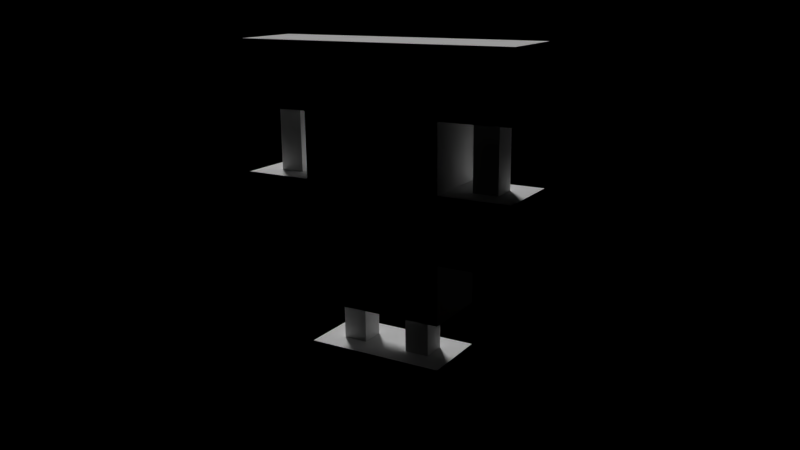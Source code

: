 # Source: DungeonMech.blend  (saved by Blender 2.70.0; exported with 4.5.12 LTS)
import bpy
from mathutils import Matrix  # noqa: F401  (used for matrix-valued properties, if any)

bpy.ops.wm.read_factory_settings(use_empty=True)
scene = bpy.context.scene
scene.name = 'Scene'

# ---- collections
col_collection_1 = bpy.data.collections.new('Collection 1'); scene.collection.children.link(col_collection_1)

# ---- materials (node trees are filled in below, after node groups)
mat_dungeonmaster = bpy.data.materials.new('DungeonMaster')
mat_dungeonmaster.alpha_threshold = 0.0
mat_dungeonmaster.use_transparent_shadow = False
mat_dungeonmaster.roughness = 0.5
mat_dungeonmaster.specular_intensity = 0.0
mat_dungeonmaster.line_color = (0.0, 0.0, 0.0, 1.0)

# ---- material node trees

# ---- world
world_world = bpy.data.worlds.new('World'); scene.world = world_world
world_world.color = (0.0, 0.0, 0.0)
world_world.use_sun_shadow = False
world_world.sun_shadow_jitter_overblur = 0.0
world_world.cycles.sampling_method = 'MANUAL'
world_world.cycles.sample_map_resolution = 256

# ---- cameras
cam_camera = bpy.data.cameras.new('Camera')
cam_camera.clip_end = 100.0
cam_camera.lens = 35.0
cam_camera.sensor_width = 32.0
cam_camera.sensor_height = 18.0
cam_camera.ortho_scale = 7.314
cam_camera.dof.focus_distance = 0.0
cam_camera.dof.aperture_fstop = 128.0

# ---- lights
light_lamp = bpy.data.lights.new('Lamp', 'SUN')
light_lamp.transmission_factor = 0.0
light_lamp.cutoff_distance = 30.0
light_lamp.angle = 0.1993
light_lamp.energy = 2.05
light_lamp.shadow_buffer_clip_start = 1.001
light_lamp.shadow_soft_size = 0.1
light_lamp.shadow_cascade_max_distance = 1000.0
light_lamp.cycles.use_multiple_importance_sampling = False

# ---- meshes
me_cube = bpy.data.meshes.new('Cube')
me_cube.from_pydata([(4.0, 2.0, -1.0), (4.0, -2.0, -1.0), (-4.0, -2.0, -1.0), (-4.0, 2.0, -1.0), (4.0, 2.0, 10.0), (4.0, -2.0, 10.0), (-4.0, -2.0, 10.0), (-4.0, 2.0, 10.0), (-4.0, 2.0, -1.0), (-4.0, -2.0, -1.0), (-8.0, -2.0, -1.0), (-8.0, 2.0, -1.0), (-4.0, 2.0, 10.0), (-4.0, -2.0, 10.0), (-8.0, -2.0, 10.0), (-8.0, 2.0, 10.0), (4.0, 2.0, 10.0), (4.0, -2.0, 10.0), (8.0, -2.0, 10.0), (8.0, 2.0, 10.0), (4.0, 2.0, -1.0), (4.0, -2.0, -1.0), (8.0, -2.0, -1.0), (8.0, 2.0, -1.0), (0.0, 2.0, -10.0), (0.0, -2.0, -10.0), (-4.0, -2.0, -10.0), (-4.0, 2.0, -10.0), (0.0, 2.0, -1.0), (-9.537e-07, -2.0, -1.0), (-4.0, -2.0, -1.0), (-4.0, 2.0, -1.0), (4.0, 2.0, -10.0), (4.0, -2.0, -10.0), (0.0, -2.0, -10.0), (0.0, 2.0, -10.0), (4.0, 2.0, -1.0), (4.0, -2.0, -1.0), (0.0, -2.0, -1.0), (0.0, 2.0, -1.0), (-4.0, -2.0, 6.333), (-8.0, -2.0, 6.333), (-8.0, 2.0, 6.333), (-4.0, 2.0, 6.333), (-4.0, 2.0, 2.667), (-4.0, -2.0, 2.667), (-8.0, -2.0, 2.667), (-8.0, 2.0, 2.667), (-5.3, 0.7, 6.333), (-5.3, -0.7, 6.333), (-6.7, -0.7, 6.333), (-6.7, 0.7, 6.333), (-5.3, 0.7, 2.667), (-5.3, -0.7, 2.667), (-6.7, -0.7, 2.667), (-6.7, 0.7, 2.667), (4.0, 2.0, 6.333), (8.0, -2.0, 2.667), (4.0, -2.0, 6.333), (8.0, -2.0, 6.333), (8.0, 2.0, 6.333), (4.0, 2.0, 2.667), (4.0, -2.0, 2.667), (8.0, 2.0, 2.667), (5.3, 0.7, 6.333), (5.3, -0.7, 6.333), (6.7, -0.7, 6.333), (6.7, 0.7, 6.333), (5.3, 0.7, 2.667), (5.3, -0.7, 2.667), (6.7, -0.7, 2.667), (6.7, 0.7, 2.667), (4.0, 2.0, -6.727), (4.0, 2.0, -4.273), (2.7, 0.7, -6.727), (4.0, -2.0, -4.273), (2.7, -0.7, -6.727), (2.7, 0.7, -4.273), (0.0, 2.0, -6.727), (0.0, 2.0, -4.273), (2.7, -0.7, -4.273), (1.3, -0.7, -6.727), (1.3, -0.7, -4.273), (1.3, 0.7, -6.727), (1.3, 0.7, -4.273), (4.0, -2.0, -6.727), (0.0, -2.0, -6.727), (0.0, -2.0, -4.273), (0.0, 2.0, -6.727), (-2.7, 0.7, -4.273), (-2.7, 0.7, -6.727), (-3.468e-07, -2.0, -6.727), (-1.3, -0.7, -6.727), (-1.3, 0.7, -4.273), (-1.3, 0.7, -6.727), (-2.7, -0.7, -4.273), (-2.7, -0.7, -6.727), (-1.3, -0.7, -4.273), (-4.0, -2.0, -6.727), (-4.0, 2.0, -6.727), (0.0, 2.0, -4.273), (-9.537e-07, -2.0, -4.273), (-4.0, -2.0, -4.273), (-4.0, 2.0, -4.273)], [], [(0, 1, 2, 3), (4, 7, 6, 5), (0, 4, 5, 1), (1, 5, 6, 2), (2, 6, 7, 3), (4, 0, 3, 7), (8, 9, 10, 11), (12, 15, 14, 13), (60, 19, 18, 59), (40, 13, 14, 41), (41, 14, 15, 42), (28, 29, 101, 100), (63, 61, 62, 57), (23, 63, 57, 22), (22, 57, 62, 21), (19, 16, 17, 18), (23, 22, 21, 20), (24, 25, 26, 27), (28, 31, 30, 29), (32, 33, 34, 35), (36, 39, 38, 37), (36, 73, 79, 39), (36, 37, 75, 73), (28, 100, 103, 31), (30, 31, 103, 102), (29, 30, 102, 101), (59, 18, 17, 58), (58, 17, 16, 56), (44, 47, 46, 45), (48, 51, 50, 49), (52, 48, 49, 53), (53, 49, 50, 54), (54, 50, 51, 55), (48, 52, 55, 51), (21, 62, 61, 20), (10, 46, 47, 11), (63, 23, 20, 61), (9, 45, 46, 10), (8, 44, 45, 9), (44, 8, 11, 47), (69, 65, 64, 68), (70, 66, 65, 69), (71, 67, 66, 70), (67, 64, 65, 66), (67, 71, 68, 64), (32, 35, 78, 72), (73, 75, 87, 79), (74, 77, 80, 76), (77, 74, 83, 84), (81, 82, 84, 83), (76, 80, 82, 81), (37, 38, 87, 75), (38, 39, 79, 87), (92, 97, 95, 96), (93, 94, 90, 89), (96, 95, 89, 90), (94, 93, 97, 92), (24, 88, 91, 25), (72, 78, 86, 85), (88, 99, 98, 91), (24, 27, 99, 88), (26, 98, 99, 27), (34, 86, 78, 35), (33, 85, 86, 34), (25, 91, 98, 26), (32, 72, 85, 33), (100, 101, 102, 103), (43, 12, 13, 40), (12, 43, 42, 15), (43, 40, 41, 42), (19, 60, 56, 16), (60, 59, 58, 56)])
_uv = me_cube.uv_layers.new(name='UVMap')
_uv.uv.foreach_set('vector', [0.0, 0.0, 0.0, 0.0, 0.0, 0.0, 0.0, 0.0, 0.1719, 0.375, 0.0, 0.375, 0.0, 0.25, 0.1719, 0.25, 0.5156, 0.5312, 0.5156, 1.0, 0.4219, 1.0, 0.4219, 0.5312, 0.5, 0.03125, 0.5, 0.5, 0.3125, 0.5, 0.3125, 0.03125, 0.4219, 0.5, 0.4219, 1.0, 0.5156, 1.0, 0.5156, 0.5, 0.0, 1.0, 0.0, 0.5, 0.1719, 0.5, 0.1719, 1.0, 0.7656, 0.5, 0.6875, 0.5, 0.6875, 0.3438, 0.7656, 0.3438, 0.7656, 0.5, 0.6875, 0.5, 0.6875, 0.3438, 0.7656, 0.3438, 0.09375, 0.8438, 0.09375, 1.0, 0.1875, 1.0, 0.1875, 0.8438, 0.09375, 0.8438, 0.09375, 1.0, 0.0, 1.0, 0.0, 0.8438, 0.1875, 0.8438, 0.1875, 1.0, 0.09375, 1.0, 0.09375, 0.8438, 0.1562, 0.375, 0.07812, 0.375, 0.07812, 0.25, 0.1562, 0.25, 0.7656, 0.3438, 0.7656, 0.5, 0.6875, 0.5, 0.6875, 0.3438, 0.09375, 0.5312, 0.09375, 0.6875, 0.1875, 0.6875, 0.1875, 0.5312, 0.0, 0.5312, 0.0, 0.6875, 0.09375, 0.6875, 0.09375, 0.5312, 0.6875, 0.5, 0.7656, 0.5, 0.7656, 0.3438, 0.6875, 0.3438, 0.7656, 0.3438, 0.6875, 0.3438, 0.6875, 0.5, 0.7656, 0.5, 0.7656, 0.3438, 0.6875, 0.3438, 0.6875, 0.5, 0.7656, 0.5, 0.7656, 0.3438, 0.7656, 0.5, 0.6875, 0.5, 0.6875, 0.3438, 0.7656, 0.5, 0.6875, 0.5, 0.6875, 0.3438, 0.7656, 0.3438, 0.7656, 0.5, 0.7656, 0.3438, 0.6875, 0.3438, 0.6875, 0.5, 0.07812, 0.375, 0.07812, 0.25, 0.0, 0.25, 0.0, 0.375, 0.2344, 0.375, 0.3125, 0.375, 0.3125, 0.25, 0.2344, 0.25, 0.0, 0.375, 0.0, 0.25, 0.07812, 0.25, 0.07812, 0.375, 0.3125, 0.375, 0.2344, 0.375, 0.2344, 0.25, 0.3125, 0.25, 0.2344, 0.375, 0.1562, 0.375, 0.1562, 0.25, 0.2344, 0.25, 0.0, 0.8438, 0.0, 1.0, 0.09375, 1.0, 0.09375, 0.8438, 0.2812, 0.8438, 0.2812, 1.0, 0.375, 1.0, 0.375, 0.8438, 0.7656, 0.5, 0.6875, 0.5, 0.6875, 0.3438, 0.7656, 0.3438, 0.7656, 0.5, 0.6875, 0.5, 0.6875, 0.3438, 0.7656, 0.3438, 0.5625, 0.3438, 0.5625, 0.5, 0.5312, 0.5, 0.5312, 0.3438, 0.5625, 0.3438, 0.5625, 0.5, 0.5312, 0.5, 0.5312, 0.3438, 0.5625, 0.3438, 0.5625, 0.5, 0.5312, 0.5, 0.5312, 0.3438, 0.5312, 0.5, 0.5312, 0.3438, 0.5625, 0.3438, 0.5625, 0.5, 0.2812, 0.5312, 0.2812, 0.6875, 0.375, 0.6875, 0.375, 0.5312, 0.1875, 0.5312, 0.1875, 0.6875, 0.09375, 0.6875, 0.09375, 0.5312, 0.2812, 0.6875, 0.2812, 0.5312, 0.1875, 0.5312, 0.1875, 0.6875, 0.09375, 0.5312, 0.09375, 0.6875, 0.0, 0.6875, 0.0, 0.5312, 0.375, 0.5312, 0.375, 0.6875, 0.2812, 0.6875, 0.2812, 0.5312, 0.1875, 0.6875, 0.1875, 0.5312, 0.2812, 0.5312, 0.2812, 0.6875, 0.5312, 0.3438, 0.5312, 0.5, 0.5625, 0.5, 0.5625, 0.3438, 0.5312, 0.3438, 0.5312, 0.5, 0.5625, 0.5, 0.5625, 0.3438, 0.5312, 0.3438, 0.5312, 0.5, 0.5625, 0.5, 0.5625, 0.3438, 0.6875, 0.5, 0.7656, 0.5, 0.7656, 0.3438, 0.6875, 0.3438, 0.5625, 0.5, 0.5625, 0.3438, 0.5312, 0.3438, 0.5312, 0.5, 0.07812, 0.03125, 0.0, 0.03125, 0.0, 0.1562, 0.07812, 0.1562, 0.7656, 0.5, 0.6875, 0.5, 0.6875, 0.3438, 0.7656, 0.3438, 0.5469, 0.4062, 0.5469, 0.5, 0.5625, 0.5, 0.5625, 0.4062, 0.5625, 0.5, 0.5625, 0.4062, 0.5469, 0.4062, 0.5469, 0.5, 0.5469, 0.4062, 0.5469, 0.5, 0.5625, 0.5, 0.5625, 0.4062, 0.5469, 0.4062, 0.5469, 0.5, 0.5625, 0.5, 0.5625, 0.4062, 0.1562, 0.375, 0.2344, 0.375, 0.2344, 0.25, 0.1562, 0.25, 0.07812, 0.375, 0.1562, 0.375, 0.1562, 0.25, 0.07812, 0.25, 0.5625, 0.4062, 0.5625, 0.5, 0.5469, 0.5, 0.5469, 0.4062, 0.5469, 0.5, 0.5469, 0.4062, 0.5625, 0.4062, 0.5625, 0.5, 0.5625, 0.4062, 0.5625, 0.5, 0.5469, 0.5, 0.5469, 0.4062, 0.5625, 0.4062, 0.5625, 0.5, 0.5469, 0.5, 0.5469, 0.4062, 0.1562, 0.03125, 0.1562, 0.1562, 0.07812, 0.1562, 0.07812, 0.03125, 0.7656, 0.5, 0.7656, 0.3438, 0.6875, 0.3438, 0.6875, 0.5, 0.7656, 0.3438, 0.7656, 0.5, 0.6875, 0.5, 0.6875, 0.3438, 0.0, 0.03125, 0.07812, 0.03125, 0.07812, 0.1562, 0.0, 0.1562, 0.3125, 0.03125, 0.3125, 0.1562, 0.2344, 0.1562, 0.2344, 0.03125, 0.07812, 0.03125, 0.07812, 0.1562, 0.1562, 0.1562, 0.1562, 0.03125, 0.1562, 0.03125, 0.1562, 0.1562, 0.2344, 0.1562, 0.2344, 0.03125, 0.2344, 0.03125, 0.2344, 0.1562, 0.1562, 0.1562, 0.1562, 0.03125, 0.2344, 0.03125, 0.2344, 0.1562, 0.3125, 0.1562, 0.3125, 0.03125, 0.7656, 0.3438, 0.6875, 0.3438, 0.6875, 0.5, 0.7656, 0.5, 0.375, 0.8438, 0.375, 1.0, 0.2812, 1.0, 0.2812, 0.8438, 0.1875, 1.0, 0.1875, 0.8438, 0.2812, 0.8438, 0.2812, 1.0, 0.7656, 0.5, 0.7656, 0.3438, 0.6875, 0.3438, 0.6875, 0.5, 0.2812, 1.0, 0.2812, 0.8438, 0.1875, 0.8438, 0.1875, 1.0, 0.6875, 0.5, 0.6875, 0.3438, 0.7656, 0.3438, 0.7656, 0.5])
me_cube.materials.append(mat_dungeonmaster)
me_cube.use_remesh_preserve_volume = False
me_cube.use_remesh_preserve_attributes = False
me_cube.use_mirror_vertex_groups = False
me_cube.use_paint_bone_selection = False
me_cube.use_paint_mask = True
me_cube.update()
arm_armature = bpy.data.armatures.new('Armature')  # bones are not reproduced

# ---- objects
ob_dmskeleton = bpy.data.objects.new('DMSkeleton', arm_armature)
ob_dungeon_master = bpy.data.objects.new('Dungeon_Master', me_cube)
ob_lamp = bpy.data.objects.new('Lamp', light_lamp)
ob_camera = bpy.data.objects.new('Camera', cam_camera)

# ---- transforms, parenting, visibility, modifiers, constraints
ob_dmskeleton.location = (0.0, 0.0, 0.0)
ob_dmskeleton.rotation_euler = (0.0, 0.0, 3.142)
ob_dmskeleton.hide_viewport = True
ob_dmskeleton.show_in_front = True
ob_dmskeleton.lineart.crease_threshold = 0.0
ob_dungeon_master.parent = ob_dmskeleton
ob_dungeon_master.location = (0.0, 0.0, 0.0)
ob_dungeon_master.lock_rotations_4d = False
ob_dungeon_master.empty_display_type = 'ARROWS'
ob_dungeon_master.lineart.crease_threshold = 0.0
_vg = ob_dungeon_master.vertex_groups.new(name='Root')
_vg = ob_dungeon_master.vertex_groups.new(name='Body')
_vg.add([0, 1, 2, 3, 4, 5, 6, 7], 1.0, 'REPLACE')
_vg = ob_dungeon_master.vertex_groups.new(name='Arm.R')
_vg.add([8, 9, 10, 11, 12, 13, 14, 15, 40, 41, 42, 43, 44, 45, 46, 47, 48, 49, 50, 51, 52, 53, 54, 55], 1.0, 'REPLACE')
_vg = ob_dungeon_master.vertex_groups.new(name='Arm.L')
_vg.add([16, 17, 18, 19, 20, 21, 22, 23, 56, 57, 58, 59, 60, 61, 62, 63, 64, 65, 66, 67, 68, 69, 70, 71], 1.0, 'REPLACE')
_vg = ob_dungeon_master.vertex_groups.new(name='Leg.R')
_vg.add([24, 25, 26, 27, 28, 29, 30, 31, 88, 89, 90, 91, 92, 93, 94, 95, 96, 97, 98, 99, 100, 101, 102, 103], 1.0, 'REPLACE')
_vg = ob_dungeon_master.vertex_groups.new(name='Leg.L')
_vg.add([32, 33, 34, 35, 36, 37, 38, 39, 72, 73, 74, 75, 76, 77, 78, 79, 80, 81, 82, 83, 84, 85, 86, 87], 1.0, 'REPLACE')
_m = ob_dungeon_master.modifiers.new('Armature', 'ARMATURE')
_m.object = ob_dmskeleton
ob_lamp.location = (15.0, -16.0, 16.0)
ob_lamp.rotation_euler = (0.6503, 0.05522, 1.866)
ob_lamp.scale = (10.2, 10.2, 10.2)
ob_lamp.lock_rotations_4d = False
ob_lamp.empty_display_type = 'ARROWS'
ob_lamp.color = (0.0, 0.0, 0.0, 0.0)
ob_lamp.lineart.crease_threshold = 0.0
_c = ob_lamp.constraints.new('DAMPED_TRACK'); _c.name = 'Damped Track'
_c.target = ob_dungeon_master
_c.track_axis = 'TRACK_NEGATIVE_Z'
ob_camera.location = (-24.31, 38.71, 13.01)
ob_camera.rotation_euler = (1.296, 0.0108, 3.688)
ob_camera.lock_rotations_4d = False
ob_camera.empty_display_type = 'ARROWS'
ob_camera.color = (0.0, 0.0, 0.0, 0.0)
ob_camera.display_type = 'WIRE'
ob_camera.lineart.crease_threshold = 0.0

# ---- collection membership
col_collection_1.objects.link(ob_dmskeleton)
col_collection_1.objects.link(ob_dungeon_master)
col_collection_1.objects.link(ob_lamp)
col_collection_1.objects.link(ob_camera)

# ---- scene / render settings (as saved in the file)
scene.camera = ob_camera
scene.frame_start = 0; scene.frame_end = 48; scene.frame_set(0)
scene.render.engine = 'BLENDER_EEVEE_NEXT'
scene.render.dither_intensity = 0.0
scene.cycles.use_denoising = False
scene.cycles.samples = 10
scene.cycles.sampling_pattern = 'TABULATED_SOBOL'
scene.cycles.light_sampling_threshold = 0.0
scene.cycles.use_adaptive_sampling = False
scene.cycles.use_light_tree = False
scene.cycles.blur_glossy = 0.0
scene.cycles.volume_bounces = 1
scene.cycles.pixel_filter_type = 'GAUSSIAN'
scene.cycles.sample_clamp_indirect = 0.0
scene.view_settings.view_transform = 'Standard'
bpy.context.view_layer.update()
